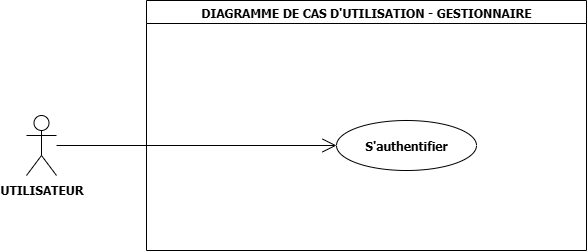

The diagram above was exported from draw.io. Its source (the exported page's mxGraphModel, read from the mxfile embedded in the PNG):
<mxGraphModel dx="872" dy="473" grid="1" gridSize="10" guides="1" tooltips="1" connect="1" arrows="1" fold="1" page="1" pageScale="1" pageWidth="1169" pageHeight="827" math="0" shadow="0">
  <root>
    <mxCell id="0" />
    <mxCell id="1" parent="0" />
    <mxCell id="TWUL8BOQxEbSmK4HYxNs-1" value="DIAGRAMME DE CAS D'UTILISATION - GESTIONNAIRE" style="swimlane;whiteSpace=wrap;html=1;fontStyle=1;fontFamily=Tahoma;" vertex="1" parent="1">
      <mxGeometry x="220" y="50" width="440" height="250" as="geometry" />
    </mxCell>
    <mxCell id="TWUL8BOQxEbSmK4HYxNs-2" value="S'authentifier" style="ellipse;whiteSpace=wrap;html=1;fontStyle=1;fontFamily=Tahoma;" vertex="1" parent="TWUL8BOQxEbSmK4HYxNs-1">
      <mxGeometry x="190" y="120" width="140" height="50" as="geometry" />
    </mxCell>
    <mxCell id="TWUL8BOQxEbSmK4HYxNs-11" value="UTILISATEUR" style="shape=umlActor;verticalLabelPosition=bottom;verticalAlign=top;html=1;outlineConnect=0;fontStyle=1;fontFamily=Tahoma;" vertex="1" parent="1">
      <mxGeometry x="100" y="165" width="30" height="60" as="geometry" />
    </mxCell>
    <mxCell id="TWUL8BOQxEbSmK4HYxNs-12" value="" style="endArrow=open;endFill=1;endSize=12;html=1;rounded=0;entryX=0;entryY=0.5;entryDx=0;entryDy=0;fontStyle=1;fontFamily=Tahoma;" edge="1" parent="1" source="TWUL8BOQxEbSmK4HYxNs-11" target="TWUL8BOQxEbSmK4HYxNs-2">
      <mxGeometry width="160" relative="1" as="geometry">
        <mxPoint x="350" y="240" as="sourcePoint" />
        <mxPoint x="510" y="240" as="targetPoint" />
      </mxGeometry>
    </mxCell>
  </root>
</mxGraphModel>